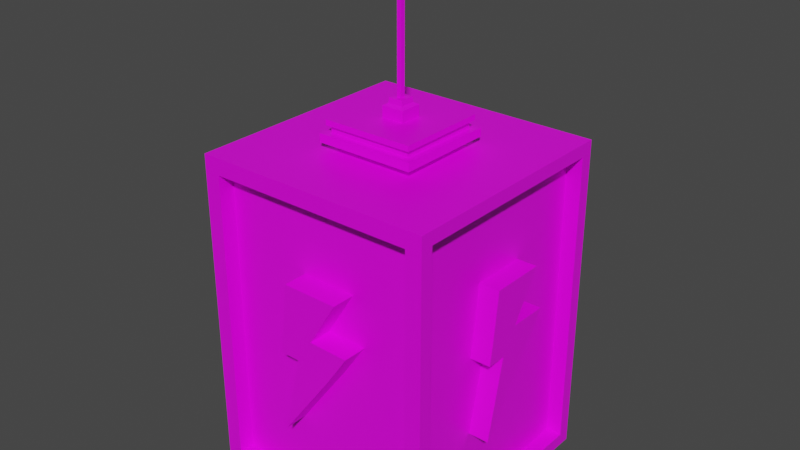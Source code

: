 # Source: ElectricityProvider.blend  (saved by Blender 2.90.8; exported with 4.5.12 LTS)
import bpy
from mathutils import Matrix  # noqa: F401  (used for matrix-valued properties, if any)

bpy.ops.wm.read_factory_settings(use_empty=True)
scene = bpy.context.scene
scene.name = 'Scene'

# ---- collections
col_collection = bpy.data.collections.new('Collection'); scene.collection.children.link(col_collection)

# ---- images (referenced by path relative to the original .blend; pixels are not part of the script)
import os
ASSET_DIR = os.environ.get("B2B_ASSET_DIR", "")  # directory of the original .blend (textures are referenced by path, not embedded)
HERE = os.path.dirname(os.path.abspath(__file__))  # packed textures are extracted next to this script under _unpacked/

def load_image(name, relpath, width, height, colorspace="sRGB"):
    """Load a texture the original file referenced (path relative to the .blend, or extracted next to this script)."""
    p = next((c for c in (os.path.join(HERE, relpath), os.path.join(ASSET_DIR, relpath)) if relpath and os.path.exists(c)), "")
    if p:
        img = bpy.data.images.load(p, check_existing=True)
        img.name = name
    else:  # same state as the original file: an image datablock whose file is absent (Cycles renders it pink)
        img = bpy.data.images.new(name, width, height)
        img.source = "FILE"
        img.filepath = "//" + (relpath or name)
    img.colorspace_settings.name = colorspace
    return img
img_lowpolypalette_png = load_image('lowpolyPalette.png', 'lowpolyPalette.png', 1024, 1024, 'sRGB')

# ---- materials (node trees are filled in below, after node groups)
mat_material = bpy.data.materials.new('Material')
mat_material.alpha_threshold = 0.0
mat_material.use_transparent_shadow = False
mat_material.line_color = (0.0, 0.0, 0.0, 1.0)

# ---- material node trees
mat_material.use_nodes = True; mat_material.node_tree.nodes.clear()
_N = mat_material.node_tree.nodes; _L = mat_material.node_tree.links
n0 = _N.new('ShaderNodeOutputMaterial'); n0.name = 'Material Output'; n0.location = (300, 300)
n1 = _N.new('ShaderNodeBsdfPrincipled'); n1.name = 'Principled BSDF'; n1.location = (10, 300)
n1.distribution = 'GGX'
n1.subsurface_method = 'BURLEY'
n1.inputs[2].default_value = 0.4
n1.inputs[3].default_value = 1.45
n1.inputs[27].default_value = (0.0, 0.0, 0.0, 1.0)
n1.inputs[28].default_value = 1.0
n2 = _N.new('ShaderNodeTexImage'); n2.name = 'Image Texture'; n2.location = (-449, 127)
n2.image = img_lowpolypalette_png
_L.new(n1.outputs[0], n0.inputs[0])
_L.new(n2.outputs[0], n1.inputs[0])
n0.is_active_output = True

# ---- world
world_world = bpy.data.worlds.new('World'); scene.world = world_world
world_world.use_nodes = True; world_world.node_tree.nodes.clear()
_N = world_world.node_tree.nodes; _L = world_world.node_tree.links
n0 = _N.new('ShaderNodeOutputWorld'); n0.name = 'World Output'; n0.location = (300, 300)
n1 = _N.new('ShaderNodeBackground'); n1.name = 'Background'; n1.location = (10, 300)
n1.inputs[0].default_value = (0.05088, 0.05088, 0.05088, 1.0)
_L.new(n1.outputs[0], n0.inputs[0])
n0.is_active_output = True
world_world.color = (0.05088, 0.05088, 0.05088)
world_world.use_sun_shadow = False
world_world.sun_shadow_jitter_overblur = 0.0

# ---- meshes
me_cube_001 = bpy.data.meshes.new('Cube.001')
me_cube_001.from_pydata([(-1.336, -1.543, 0.2081), (-1.336, -1.543, 4.038), (-1.336, 1.543, 0.2081), (-1.336, 1.543, 4.038), (1.336, -1.543, 0.2081), (1.336, -1.543, 4.038), (1.336, 1.543, 0.2081), (1.336, 1.543, 4.038), (-1.543, -1.377, 0.1674), (-1.543, -1.377, 4.079), (-1.543, 1.377, 4.079), (-1.543, 1.377, 0.1674), (1.543, 1.377, 0.1674), (1.543, 1.377, 4.079), (1.543, -1.377, 4.079), (1.543, -1.377, 0.1674), (-1.543, 1.543, 0.00122), (-1.543, -1.543, 0.00122), (-0.4936, -0.4936, 4.245), (-0.4936, 0.4936, 4.245), (0.4936, 0.4936, 4.245), (1.543, 1.543, 0.00122), (1.543, -1.543, 0.00122), (0.4936, -0.4936, 4.245), (-1.336, -1.34, 0.2081), (-1.336, -1.34, 4.038), (-1.336, 1.34, 4.038), (-1.336, 1.34, 0.2081), (1.336, 1.34, 0.2081), (1.336, 1.34, 4.038), (1.336, -1.34, 4.038), (1.336, -1.34, 0.2081), (-1.34, 1.377, 0.1674), (-1.34, -1.377, 0.1674), (-1.34, -1.377, 4.079), (-1.34, 1.377, 4.079), (1.34, 1.377, 4.079), (1.34, 1.377, 0.1674), (1.34, -1.377, 0.1674), (1.34, -1.377, 4.079), (-1.543, -1.543, 4.245), (-1.543, 1.543, 4.245), (1.543, 1.543, 4.245), (1.543, -1.543, 4.245), (-0.4936, -0.4936, 4.333), (-0.4936, 0.4936, 4.333), (0.4936, 0.4936, 4.333), (0.4936, -0.4936, 4.333), (-0.6383, -0.6383, 4.333), (-0.6383, 0.6383, 4.333), (0.6383, 0.6383, 4.333), (0.6383, -0.6383, 4.333), (-0.5446, -0.5446, 4.441), (-0.5446, 0.5446, 4.441), (0.5446, 0.5446, 4.441), (0.5446, -0.5446, 4.441), (-0.6383, -0.6383, 4.441), (-0.6383, 0.6383, 4.441), (0.6383, 0.6383, 4.441), (0.6383, -0.6383, 4.441), (-0.5446, -0.5446, 4.534), (-0.5446, 0.5446, 4.534), (0.5446, 0.5446, 4.534), (0.5446, -0.5446, 4.534), (-0.5885, -0.5885, 4.534), (-0.5885, 0.5885, 4.534), (0.5885, 0.5885, 4.534), (0.5885, -0.5885, 4.534), (-0.1446, -0.1446, 4.603), (-0.1446, 0.1446, 4.603), (0.1446, 0.1446, 4.603), (0.1446, -0.1446, 4.603), (-0.5885, -0.5885, 4.603), (-0.5885, 0.5885, 4.603), (0.5885, 0.5885, 4.603), (0.5885, -0.5885, 4.603), (-0.1446, -0.1446, 4.745), (-0.1446, 0.1446, 4.745), (0.1446, 0.1446, 4.745), (0.1446, -0.1446, 4.745), (-0.09814, -0.09814, 4.774), (-0.09814, 0.09814, 4.774), (0.09814, 0.09814, 4.774), (0.09814, -0.09814, 4.774), (-0.02937, -0.02937, 4.839), (-0.02937, 0.02937, 4.839), (0.02937, 0.02937, 4.839), (0.02937, -0.02937, 4.839), (-0.09135, -0.09135, 4.839), (-0.09135, 0.09135, 4.839), (0.09135, 0.09135, 4.839), (0.09135, -0.09135, 4.839), (-0.02937, -0.02937, 6.264), (-0.02937, 0.02937, 6.264), (0.02937, 0.02937, 6.264), (0.02937, -0.02937, 6.264), (-0.06265, -0.06265, 6.264), (-0.06265, 0.06265, 6.264), (0.06265, 0.06265, 6.264), (0.06265, -0.06265, 6.264), (-0.01522, -0.01522, 6.373), (-0.01522, 0.01522, 6.373), (0.01522, 0.01522, 6.373), (0.01522, -0.01522, 6.373), (-0.06265, -0.06265, 6.373), (-0.06265, 0.06265, 6.373), (0.06265, 0.06265, 6.373), (0.06265, -0.06265, 6.373), (0.0, 0.0, 6.505), (0.0, 0.0, 6.505), (0.0, 0.0, 6.505), (0.0, 0.0, 6.505), (-0.3336, -1.641, 2.493), (-0.2657, -1.641, 3.088), (-0.3336, -1.062, 2.493), (-0.2657, -1.062, 3.088), (0.08363, -1.641, 2.485), (0.4536, -1.641, 3.084), (0.08363, -1.062, 2.485), (0.4536, -1.062, 3.084), (-0.3827, -1.641, 2.168), (-0.3827, -1.062, 2.168), (-0.124, -1.641, 2.165), (-0.124, -1.062, 2.165), (0.597, -1.641, 2.474), (0.597, -1.062, 2.474), (0.3214, -1.641, 2.063), (0.3214, -1.062, 2.063), (-0.3613, -1.641, 1.119), (-0.3613, -1.062, 1.119), (-0.3613, -1.641, 1.119), (-0.3613, -1.062, 1.119), (1.604, -0.3455, 2.501), (1.604, -0.2775, 3.096), (1.024, -0.3455, 2.501), (1.024, -0.2775, 3.096), (1.604, 0.07179, 2.494), (1.604, 0.4417, 3.092), (1.024, 0.07179, 2.494), (1.024, 0.4417, 3.092), (1.604, -0.3946, 2.177), (1.024, -0.3946, 2.177), (1.604, -0.1358, 2.173), (1.024, -0.1358, 2.173), (1.604, 0.5852, 2.482), (1.024, 0.5852, 2.482), (1.604, 0.3096, 2.071), (1.024, 0.3096, 2.071), (1.604, -0.3731, 1.127), (1.024, -0.3731, 1.127), (1.604, -0.3731, 1.127), (1.024, -0.3731, 1.127), (0.3655, 1.633, 2.477), (0.2976, 1.633, 3.071), (0.3655, 1.053, 2.477), (0.2976, 1.053, 3.071), (-0.05176, 1.633, 2.469), (-0.4217, 1.633, 3.068), (-0.05176, 1.053, 2.469), (-0.4217, 1.053, 3.068), (0.4146, 1.633, 2.152), (0.4146, 1.053, 2.152), (0.1559, 1.633, 2.148), (0.1559, 1.053, 2.148), (-0.5651, 1.633, 2.458), (-0.5651, 1.053, 2.458), (-0.2896, 1.633, 2.046), (-0.2896, 1.053, 2.046), (0.3932, 1.633, 1.103), (0.3932, 1.053, 1.103), (0.3932, 1.633, 1.103), (0.3932, 1.053, 1.103), (-1.621, 0.3946, 2.501), (-1.621, 0.3267, 3.096), (-1.042, 0.3946, 2.501), (-1.042, 0.3267, 3.096), (-1.621, -0.02265, 2.494), (-1.621, -0.3926, 3.092), (-1.042, -0.02265, 2.494), (-1.042, -0.3926, 3.092), (-1.621, 0.4437, 2.177), (-1.042, 0.4437, 2.177), (-1.621, 0.185, 2.173), (-1.042, 0.185, 2.173), (-1.621, -0.536, 2.482), (-1.042, -0.536, 2.482), (-1.621, -0.2605, 2.071), (-1.042, -0.2605, 2.071), (-1.621, 0.4223, 1.127), (-1.042, 0.4223, 1.127), (-1.621, 0.4223, 1.127), (-1.042, 0.4223, 1.127)], [], [(10, 11, 32, 35), (7, 6, 28, 29), (9, 10, 35, 34), (3, 7, 29, 26), (16, 21, 22, 17), (18, 23, 47, 44), (0, 1, 40, 17), (3, 2, 16, 41), (2, 6, 21, 16), (7, 3, 41, 42), (6, 7, 42, 21), (5, 4, 22, 43), (4, 0, 17, 22), (1, 5, 43, 40), (8, 11, 16, 17), (9, 8, 17, 40), (10, 9, 40, 41), (11, 10, 41, 16), (13, 12, 21, 42), (12, 15, 22, 21), (14, 13, 42, 43), (15, 14, 43, 22), (33, 34, 35, 32), (27, 26, 29, 28), (37, 36, 39, 38), (31, 30, 25, 24), (4, 5, 30, 31), (12, 13, 36, 37), (0, 4, 31, 24), (15, 12, 37, 38), (5, 1, 25, 30), (13, 14, 39, 36), (1, 0, 24, 25), (14, 15, 38, 39), (2, 3, 26, 27), (11, 8, 33, 32), (6, 2, 27, 28), (8, 9, 34, 33), (18, 19, 41, 40), (19, 20, 42, 41), (20, 23, 43, 42), (23, 18, 40, 43), (47, 46, 50, 51), (20, 19, 45, 46), (23, 20, 46, 47), (19, 18, 44, 45), (48, 51, 59, 56), (45, 44, 48, 49), (44, 47, 51, 48), (46, 45, 49, 50), (55, 54, 62, 63), (50, 49, 57, 58), (51, 50, 58, 59), (49, 48, 56, 57), (52, 53, 57, 56), (53, 54, 58, 57), (54, 55, 59, 58), (55, 52, 56, 59), (60, 63, 67, 64), (53, 52, 60, 61), (52, 55, 63, 60), (54, 53, 61, 62), (67, 66, 74, 75), (62, 61, 65, 66), (63, 62, 66, 67), (61, 60, 64, 65), (68, 71, 79, 76), (65, 64, 72, 73), (64, 67, 75, 72), (66, 65, 73, 74), (68, 69, 73, 72), (69, 70, 74, 73), (70, 71, 75, 74), (71, 68, 72, 75), (79, 78, 82, 83), (70, 69, 77, 78), (71, 70, 78, 79), (69, 68, 76, 77), (81, 80, 88, 89), (77, 76, 80, 81), (76, 79, 83, 80), (78, 77, 81, 82), (87, 86, 94, 95), (80, 83, 91, 88), (82, 81, 89, 90), (83, 82, 90, 91), (84, 85, 89, 88), (85, 86, 90, 89), (86, 87, 91, 90), (87, 84, 88, 91), (92, 95, 99, 96), (85, 84, 92, 93), (84, 87, 95, 92), (86, 85, 93, 94), (98, 97, 105, 106), (94, 93, 97, 98), (95, 94, 98, 99), (93, 92, 96, 97), (100, 103, 111, 108), (99, 98, 106, 107), (97, 96, 104, 105), (96, 99, 107, 104), (100, 101, 105, 104), (101, 102, 106, 105), (102, 103, 107, 106), (103, 100, 104, 107), (110, 109, 108, 111), (102, 101, 109, 110), (103, 102, 110, 111), (101, 100, 108, 109), (112, 113, 115, 114), (114, 115, 119, 118), (118, 119, 117, 116), (116, 117, 113, 112), (112, 114, 121, 120), (119, 115, 113, 117), (121, 123, 122, 120), (118, 116, 124, 125), (116, 112, 120, 122), (114, 118, 123, 121), (125, 124, 126, 127), (116, 122, 126, 124), (123, 127, 131, 129), (123, 118, 125, 127), (128, 129, 131, 130), (122, 123, 129, 128), (127, 126, 130, 131), (126, 122, 128, 130), (132, 133, 135, 134), (134, 135, 139, 138), (138, 139, 137, 136), (136, 137, 133, 132), (132, 134, 141, 140), (139, 135, 133, 137), (141, 143, 142, 140), (138, 136, 144, 145), (136, 132, 140, 142), (134, 138, 143, 141), (145, 144, 146, 147), (136, 142, 146, 144), (143, 147, 151, 149), (143, 138, 145, 147), (148, 149, 151, 150), (142, 143, 149, 148), (147, 146, 150, 151), (146, 142, 148, 150), (152, 153, 155, 154), (154, 155, 159, 158), (158, 159, 157, 156), (156, 157, 153, 152), (152, 154, 161, 160), (159, 155, 153, 157), (161, 163, 162, 160), (158, 156, 164, 165), (156, 152, 160, 162), (154, 158, 163, 161), (165, 164, 166, 167), (156, 162, 166, 164), (163, 167, 171, 169), (163, 158, 165, 167), (168, 169, 171, 170), (162, 163, 169, 168), (167, 166, 170, 171), (166, 162, 168, 170), (172, 173, 175, 174), (174, 175, 179, 178), (178, 179, 177, 176), (176, 177, 173, 172), (172, 174, 181, 180), (179, 175, 173, 177), (181, 183, 182, 180), (178, 176, 184, 185), (176, 172, 180, 182), (174, 178, 183, 181), (185, 184, 186, 187), (176, 182, 186, 184), (183, 187, 191, 189), (183, 178, 185, 187), (188, 189, 191, 190), (182, 183, 189, 188), (187, 186, 190, 191), (186, 182, 188, 190)])
_uv = me_cube_001.uv_layers.new(name='UVMap')
_uv.uv.foreach_set('vector', [0.189, 0.5499, 0.181, 0.5499, 0.181, 0.5499, 0.189, 0.5499, 0.189, 0.5585, 0.1811, 0.5585, 0.1811, 0.5585, 0.189, 0.5585, 0.189, 0.5421, 0.189, 0.5499, 0.189, 0.5499, 0.189, 0.5421, 0.189, 0.5509, 0.189, 0.5585, 0.189, 0.5585, 0.189, 0.5509, 0.172, 0.5591, 0.1807, 0.5591, 0.1807, 0.5678, 0.172, 0.5678, 0.4363, 0.801, 0.4335, 0.801, 0.4335, 0.801, 0.4363, 0.801, 0.1811, 0.5759, 0.189, 0.5759, 0.1894, 0.5765, 0.1807, 0.5765, 0.189, 0.5509, 0.1811, 0.5509, 0.1807, 0.5503, 0.1894, 0.5503, 0.1811, 0.5509, 0.1811, 0.5585, 0.1807, 0.5591, 0.1807, 0.5503, 0.189, 0.5585, 0.189, 0.5509, 0.1894, 0.5503, 0.1894, 0.5591, 0.1811, 0.5585, 0.189, 0.5585, 0.1894, 0.5591, 0.1807, 0.5591, 0.189, 0.5684, 0.1811, 0.5684, 0.1807, 0.5678, 0.1894, 0.5678, 0.1811, 0.5684, 0.1811, 0.5759, 0.1807, 0.5765, 0.1807, 0.5678, 0.189, 0.5759, 0.189, 0.5684, 0.1894, 0.5678, 0.1894, 0.5765, 0.181, 0.5421, 0.181, 0.5499, 0.1807, 0.5503, 0.1807, 0.5416, 0.189, 0.5421, 0.181, 0.5421, 0.1807, 0.5416, 0.1894, 0.5416, 0.189, 0.5499, 0.189, 0.5421, 0.1894, 0.5416, 0.1894, 0.5503, 0.181, 0.5499, 0.189, 0.5499, 0.1894, 0.5503, 0.1807, 0.5503, 0.189, 0.5595, 0.181, 0.5595, 0.1807, 0.5591, 0.1894, 0.5591, 0.181, 0.5595, 0.181, 0.5673, 0.1807, 0.5678, 0.1807, 0.5591, 0.189, 0.5673, 0.189, 0.5595, 0.1894, 0.5591, 0.1894, 0.5678, 0.181, 0.5673, 0.189, 0.5673, 0.1894, 0.5678, 0.1807, 0.5678, 0.05305, 0.5421, 0.06107, 0.5421, 0.06107, 0.5499, 0.05305, 0.5499, 0.05313, 0.5509, 0.06099, 0.5509, 0.06099, 0.5585, 0.05313, 0.5585, 0.05305, 0.5595, 0.06107, 0.5595, 0.06107, 0.5673, 0.05305, 0.5673, 0.05313, 0.5684, 0.06099, 0.5684, 0.06099, 0.5759, 0.05313, 0.5759, 0.1811, 0.5684, 0.189, 0.5684, 0.189, 0.5684, 0.1811, 0.5684, 0.181, 0.5595, 0.189, 0.5595, 0.189, 0.5595, 0.181, 0.5595, 0.1811, 0.5759, 0.1811, 0.5684, 0.1811, 0.5684, 0.1811, 0.5759, 0.181, 0.5673, 0.181, 0.5595, 0.181, 0.5595, 0.181, 0.5673, 0.189, 0.5684, 0.189, 0.5759, 0.189, 0.5759, 0.189, 0.5684, 0.189, 0.5595, 0.189, 0.5673, 0.189, 0.5673, 0.189, 0.5595, 0.189, 0.5759, 0.1811, 0.5759, 0.1811, 0.5759, 0.189, 0.5759, 0.189, 0.5673, 0.181, 0.5673, 0.181, 0.5673, 0.189, 0.5673, 0.1811, 0.5509, 0.189, 0.5509, 0.189, 0.5509, 0.1811, 0.5509, 0.181, 0.5499, 0.181, 0.5421, 0.181, 0.5421, 0.181, 0.5499, 0.1811, 0.5585, 0.1811, 0.5509, 0.1811, 0.5509, 0.1811, 0.5585, 0.181, 0.5421, 0.189, 0.5421, 0.189, 0.5421, 0.181, 0.5421, 0.1951, 0.5648, 0.1951, 0.562, 0.1981, 0.5591, 0.1981, 0.5678, 0.1951, 0.562, 0.1923, 0.562, 0.1894, 0.5591, 0.1981, 0.5591, 0.1923, 0.562, 0.1923, 0.5648, 0.1894, 0.5678, 0.1894, 0.5591, 0.1923, 0.5648, 0.1951, 0.5648, 0.1981, 0.5678, 0.1894, 0.5678, 0.06438, 0.5599, 0.06438, 0.5571, 0.06438, 0.5571, 0.06438, 0.5599, 0.4335, 0.7983, 0.4363, 0.7983, 0.4363, 0.7983, 0.4335, 0.7983, 0.4335, 0.801, 0.4335, 0.7983, 0.4335, 0.7983, 0.4335, 0.801, 0.4363, 0.7983, 0.4363, 0.801, 0.4363, 0.801, 0.4363, 0.7983, 0.06716, 0.5599, 0.06438, 0.5599, 0.06438, 0.5599, 0.06716, 0.5599, 0.06716, 0.5571, 0.06716, 0.5599, 0.06716, 0.5599, 0.06716, 0.5571, 0.06716, 0.5599, 0.06438, 0.5599, 0.06438, 0.5599, 0.06716, 0.5599, 0.06438, 0.5571, 0.06716, 0.5571, 0.06716, 0.5571, 0.06438, 0.5571, 0.4337, 0.8008, 0.4337, 0.7985, 0.4337, 0.7985, 0.4337, 0.8008, 0.06438, 0.5571, 0.06716, 0.5571, 0.06716, 0.5571, 0.06438, 0.5571, 0.06438, 0.5599, 0.06438, 0.5571, 0.06438, 0.5571, 0.06438, 0.5599, 0.06716, 0.5571, 0.06716, 0.5599, 0.06716, 0.5599, 0.06716, 0.5571, 0.06696, 0.5597, 0.06696, 0.5573, 0.06716, 0.5571, 0.06716, 0.5599, 0.06696, 0.5573, 0.06458, 0.5573, 0.06438, 0.5571, 0.06716, 0.5571, 0.06458, 0.5573, 0.06458, 0.5597, 0.06438, 0.5599, 0.06438, 0.5571, 0.06458, 0.5597, 0.06696, 0.5597, 0.06716, 0.5599, 0.06438, 0.5599, 0.06696, 0.5597, 0.06458, 0.5597, 0.06458, 0.5597, 0.06696, 0.5597, 0.4361, 0.7985, 0.4361, 0.8008, 0.4361, 0.8008, 0.4361, 0.7985, 0.4361, 0.8008, 0.4337, 0.8008, 0.4337, 0.8008, 0.4361, 0.8008, 0.4337, 0.7985, 0.4361, 0.7985, 0.4361, 0.7985, 0.4337, 0.7985, 0.06458, 0.5597, 0.06458, 0.5573, 0.06458, 0.5573, 0.06458, 0.5597, 0.06458, 0.5573, 0.06696, 0.5573, 0.06696, 0.5573, 0.06458, 0.5573, 0.06458, 0.5597, 0.06458, 0.5573, 0.06458, 0.5573, 0.06458, 0.5597, 0.06696, 0.5573, 0.06696, 0.5597, 0.06696, 0.5597, 0.06696, 0.5573, 0.4353, 0.8001, 0.4344, 0.8001, 0.4344, 0.8001, 0.4353, 0.8001, 0.06696, 0.5573, 0.06696, 0.5597, 0.06696, 0.5597, 0.06696, 0.5573, 0.06696, 0.5597, 0.06458, 0.5597, 0.06458, 0.5597, 0.06696, 0.5597, 0.06458, 0.5573, 0.06696, 0.5573, 0.06696, 0.5573, 0.06458, 0.5573, 0.06623, 0.559, 0.06623, 0.558, 0.06696, 0.5573, 0.06696, 0.5597, 0.06623, 0.558, 0.06531, 0.558, 0.06458, 0.5573, 0.06696, 0.5573, 0.06531, 0.558, 0.06531, 0.559, 0.06458, 0.5597, 0.06458, 0.5573, 0.06531, 0.559, 0.06623, 0.559, 0.06696, 0.5597, 0.06458, 0.5597, 0.4344, 0.8001, 0.4344, 0.7992, 0.4344, 0.7992, 0.4344, 0.8001, 0.4344, 0.7992, 0.4353, 0.7992, 0.4353, 0.7992, 0.4344, 0.7992, 0.4344, 0.8001, 0.4344, 0.7992, 0.4344, 0.7992, 0.4344, 0.8001, 0.4353, 0.7992, 0.4353, 0.8001, 0.4353, 0.8001, 0.4353, 0.7992, 0.4353, 0.7992, 0.4353, 0.8001, 0.4353, 0.8001, 0.4353, 0.7992, 0.4353, 0.7992, 0.4353, 0.8001, 0.4353, 0.8001, 0.4353, 0.7992, 0.4353, 0.8001, 0.4344, 0.8001, 0.4344, 0.8001, 0.4353, 0.8001, 0.4344, 0.7992, 0.4353, 0.7992, 0.4353, 0.7992, 0.4344, 0.7992, 0.8088, 0.8047, 0.8088, 0.8044, 0.8088, 0.8044, 0.8088, 0.8047, 0.4353, 0.8001, 0.4344, 0.8001, 0.4344, 0.8001, 0.4353, 0.8001, 0.4344, 0.7992, 0.4353, 0.7992, 0.4353, 0.7992, 0.4344, 0.7992, 0.4344, 0.8001, 0.4344, 0.7992, 0.4344, 0.7992, 0.4344, 0.8001, 0.435, 0.7998, 0.435, 0.7995, 0.4353, 0.7992, 0.4353, 0.8001, 0.435, 0.7995, 0.4347, 0.7995, 0.4344, 0.7992, 0.4353, 0.7992, 0.4347, 0.7995, 0.4347, 0.7998, 0.4344, 0.8001, 0.4344, 0.7992, 0.4347, 0.7998, 0.435, 0.7998, 0.4353, 0.8001, 0.4344, 0.8001, 0.435, 0.7998, 0.4347, 0.7998, 0.4347, 0.7998, 0.435, 0.7998, 0.8091, 0.8044, 0.8091, 0.8047, 0.8091, 0.8047, 0.8091, 0.8044, 0.8091, 0.8047, 0.8088, 0.8047, 0.8088, 0.8047, 0.8091, 0.8047, 0.8088, 0.8044, 0.8091, 0.8044, 0.8091, 0.8044, 0.8088, 0.8044, 0.4347, 0.7995, 0.435, 0.7995, 0.435, 0.7995, 0.4347, 0.7995, 0.4347, 0.7995, 0.435, 0.7995, 0.435, 0.7995, 0.4347, 0.7995, 0.4347, 0.7998, 0.4347, 0.7995, 0.4347, 0.7995, 0.4347, 0.7998, 0.435, 0.7995, 0.435, 0.7998, 0.435, 0.7998, 0.435, 0.7995, 0.809, 0.8046, 0.8089, 0.8046, 0.8089, 0.8046, 0.809, 0.8046, 0.4347, 0.7998, 0.4347, 0.7995, 0.4347, 0.7995, 0.4347, 0.7998, 0.435, 0.7995, 0.435, 0.7998, 0.435, 0.7998, 0.435, 0.7995, 0.435, 0.7998, 0.4347, 0.7998, 0.4347, 0.7998, 0.435, 0.7998, 0.4349, 0.7997, 0.4349, 0.7996, 0.435, 0.7995, 0.435, 0.7998, 0.4349, 0.7996, 0.4349, 0.7996, 0.4347, 0.7995, 0.435, 0.7995, 0.4349, 0.7996, 0.4349, 0.7997, 0.4347, 0.7998, 0.4347, 0.7995, 0.4349, 0.7997, 0.4349, 0.7997, 0.435, 0.7998, 0.4347, 0.7998, 0.4349, 0.7996, 0.4349, 0.7996, 0.4349, 0.7997, 0.4349, 0.7997, 0.8089, 0.8045, 0.809, 0.8045, 0.809, 0.8045, 0.8089, 0.8045, 0.8089, 0.8046, 0.8089, 0.8045, 0.8089, 0.8045, 0.8089, 0.8046, 0.809, 0.8045, 0.809, 0.8046, 0.809, 0.8046, 0.809, 0.8045, 0.1887, 0.4162, 0.1912, 0.4162, 0.1912, 0.4188, 0.1887, 0.4188, 0.1887, 0.4188, 0.1912, 0.4188, 0.1912, 0.4213, 0.1887, 0.4213, 0.1887, 0.4213, 0.1912, 0.4213, 0.1912, 0.4238, 0.1887, 0.4238, 0.1887, 0.4238, 0.1912, 0.4238, 0.1912, 0.4263, 0.1887, 0.4263, 0.1887, 0.4162, 0.1887, 0.4188, 0.1887, 0.4188, 0.1887, 0.4162, 0.1912, 0.4213, 0.1937, 0.4213, 0.1937, 0.4238, 0.1912, 0.4238, 0.1862, 0.4213, 0.1887, 0.4213, 0.1887, 0.4238, 0.1862, 0.4238, 0.1887, 0.4213, 0.1887, 0.4238, 0.1887, 0.4238, 0.1887, 0.4213, 0.1887, 0.4238, 0.1887, 0.4263, 0.1887, 0.4263, 0.1887, 0.4238, 0.1887, 0.4188, 0.1887, 0.4213, 0.1887, 0.4213, 0.1887, 0.4188, 0.1887, 0.4213, 0.1887, 0.4238, 0.1887, 0.4238, 0.1887, 0.4213, 0.1887, 0.4238, 0.1887, 0.4238, 0.1887, 0.4238, 0.1887, 0.4238, 0.1887, 0.4213, 0.1887, 0.4213, 0.1887, 0.4213, 0.1887, 0.4213, 0.1887, 0.4213, 0.1887, 0.4213, 0.1887, 0.4213, 0.1887, 0.4213, 0.1887, 0.4238, 0.1887, 0.4213, 0.1887, 0.4213, 0.1887, 0.4238, 0.1887, 0.4238, 0.1887, 0.4213, 0.1887, 0.4213, 0.1887, 0.4238, 0.1887, 0.4213, 0.1887, 0.4238, 0.1887, 0.4238, 0.1887, 0.4213, 0.1887, 0.4238, 0.1887, 0.4238, 0.1887, 0.4238, 0.1887, 0.4238, 0.1887, 0.4162, 0.1912, 0.4162, 0.1912, 0.4188, 0.1887, 0.4188, 0.1887, 0.4188, 0.1912, 0.4188, 0.1912, 0.4213, 0.1887, 0.4213, 0.1887, 0.4213, 0.1912, 0.4213, 0.1912, 0.4238, 0.1887, 0.4238, 0.1887, 0.4238, 0.1912, 0.4238, 0.1912, 0.4263, 0.1887, 0.4263, 0.1887, 0.4162, 0.1887, 0.4188, 0.1887, 0.4188, 0.1887, 0.4162, 0.1912, 0.4213, 0.1937, 0.4213, 0.1937, 0.4238, 0.1912, 0.4238, 0.1862, 0.4213, 0.1887, 0.4213, 0.1887, 0.4238, 0.1862, 0.4238, 0.1887, 0.4213, 0.1887, 0.4238, 0.1887, 0.4238, 0.1887, 0.4213, 0.1887, 0.4238, 0.1887, 0.4263, 0.1887, 0.4263, 0.1887, 0.4238, 0.1887, 0.4188, 0.1887, 0.4213, 0.1887, 0.4213, 0.1887, 0.4188, 0.1887, 0.4213, 0.1887, 0.4238, 0.1887, 0.4238, 0.1887, 0.4213, 0.1887, 0.4238, 0.1887, 0.4238, 0.1887, 0.4238, 0.1887, 0.4238, 0.1887, 0.4213, 0.1887, 0.4213, 0.1887, 0.4213, 0.1887, 0.4213, 0.1887, 0.4213, 0.1887, 0.4213, 0.1887, 0.4213, 0.1887, 0.4213, 0.1887, 0.4238, 0.1887, 0.4213, 0.1887, 0.4213, 0.1887, 0.4238, 0.1887, 0.4238, 0.1887, 0.4213, 0.1887, 0.4213, 0.1887, 0.4238, 0.1887, 0.4213, 0.1887, 0.4238, 0.1887, 0.4238, 0.1887, 0.4213, 0.1887, 0.4238, 0.1887, 0.4238, 0.1887, 0.4238, 0.1887, 0.4238, 0.1887, 0.4162, 0.1912, 0.4162, 0.1912, 0.4188, 0.1887, 0.4188, 0.1887, 0.4188, 0.1912, 0.4188, 0.1912, 0.4213, 0.1887, 0.4213, 0.1887, 0.4213, 0.1912, 0.4213, 0.1912, 0.4238, 0.1887, 0.4238, 0.1887, 0.4238, 0.1912, 0.4238, 0.1912, 0.4263, 0.1887, 0.4263, 0.1887, 0.4162, 0.1887, 0.4188, 0.1887, 0.4188, 0.1887, 0.4162, 0.1912, 0.4213, 0.1937, 0.4213, 0.1937, 0.4238, 0.1912, 0.4238, 0.1862, 0.4213, 0.1887, 0.4213, 0.1887, 0.4238, 0.1862, 0.4238, 0.1887, 0.4213, 0.1887, 0.4238, 0.1887, 0.4238, 0.1887, 0.4213, 0.1887, 0.4238, 0.1887, 0.4263, 0.1887, 0.4263, 0.1887, 0.4238, 0.1887, 0.4188, 0.1887, 0.4213, 0.1887, 0.4213, 0.1887, 0.4188, 0.1887, 0.4213, 0.1887, 0.4238, 0.1887, 0.4238, 0.1887, 0.4213, 0.1887, 0.4238, 0.1887, 0.4238, 0.1887, 0.4238, 0.1887, 0.4238, 0.1887, 0.4213, 0.1887, 0.4213, 0.1887, 0.4213, 0.1887, 0.4213, 0.1887, 0.4213, 0.1887, 0.4213, 0.1887, 0.4213, 0.1887, 0.4213, 0.1887, 0.4238, 0.1887, 0.4213, 0.1887, 0.4213, 0.1887, 0.4238, 0.1887, 0.4238, 0.1887, 0.4213, 0.1887, 0.4213, 0.1887, 0.4238, 0.1887, 0.4213, 0.1887, 0.4238, 0.1887, 0.4238, 0.1887, 0.4213, 0.1887, 0.4238, 0.1887, 0.4238, 0.1887, 0.4238, 0.1887, 0.4238, 0.1887, 0.4162, 0.1912, 0.4162, 0.1912, 0.4188, 0.1887, 0.4188, 0.1887, 0.4188, 0.1912, 0.4188, 0.1912, 0.4213, 0.1887, 0.4213, 0.1887, 0.4213, 0.1912, 0.4213, 0.1912, 0.4238, 0.1887, 0.4238, 0.1887, 0.4238, 0.1912, 0.4238, 0.1912, 0.4263, 0.1887, 0.4263, 0.1887, 0.4162, 0.1887, 0.4188, 0.1887, 0.4188, 0.1887, 0.4162, 0.1912, 0.4213, 0.1937, 0.4213, 0.1937, 0.4238, 0.1912, 0.4238, 0.1862, 0.4213, 0.1887, 0.4213, 0.1887, 0.4238, 0.1862, 0.4238, 0.1887, 0.4213, 0.1887, 0.4238, 0.1887, 0.4238, 0.1887, 0.4213, 0.1887, 0.4238, 0.1887, 0.4263, 0.1887, 0.4263, 0.1887, 0.4238, 0.1887, 0.4188, 0.1887, 0.4213, 0.1887, 0.4213, 0.1887, 0.4188, 0.1887, 0.4213, 0.1887, 0.4238, 0.1887, 0.4238, 0.1887, 0.4213, 0.1887, 0.4238, 0.1887, 0.4238, 0.1887, 0.4238, 0.1887, 0.4238, 0.1887, 0.4213, 0.1887, 0.4213, 0.1887, 0.4213, 0.1887, 0.4213, 0.1887, 0.4213, 0.1887, 0.4213, 0.1887, 0.4213, 0.1887, 0.4213, 0.1887, 0.4238, 0.1887, 0.4213, 0.1887, 0.4213, 0.1887, 0.4238, 0.1887, 0.4238, 0.1887, 0.4213, 0.1887, 0.4213, 0.1887, 0.4238, 0.1887, 0.4213, 0.1887, 0.4238, 0.1887, 0.4238, 0.1887, 0.4213, 0.1887, 0.4238, 0.1887, 0.4238, 0.1887, 0.4238, 0.1887, 0.4238])
me_cube_001.materials.append(mat_material)
me_cube_001.use_remesh_fix_poles = True
me_cube_001.use_remesh_preserve_attributes = False
me_cube_001.use_mirror_vertex_groups = False
me_cube_001.update()

# ---- objects
ob_cube = bpy.data.objects.new('Cube', me_cube_001)

# ---- transforms, parenting, visibility, modifiers, constraints
ob_cube.location = (0.0, 0.0, 0.0)
ob_cube.lineart.crease_threshold = 0.0

# ---- collection membership
col_collection.objects.link(ob_cube)

# ---- scene / render settings (as saved in the file)
scene.frame_start = 1; scene.frame_end = 250; scene.frame_set(1)
scene.render.engine = 'BLENDER_EEVEE_NEXT'
scene.cycles.use_denoising = False
scene.cycles.samples = 128
scene.cycles.sampling_pattern = 'TABULATED_SOBOL'
scene.cycles.use_adaptive_sampling = False
scene.cycles.use_light_tree = False
scene.view_settings.view_transform = 'Filmic'
bpy.context.view_layer.update()

# ---- added for rendering (the .blend has no active camera and no usable light): camera, sun
cam_auto = bpy.data.cameras.new('AutoCamera')
cam_auto.lens = 50.0
cam_auto.sensor_width = 36.0
cam_auto.clip_end = 1000.0
ob_auto_camera = bpy.data.objects.new('AutoCamera', cam_auto)
scene.collection.objects.link(ob_auto_camera)
ob_auto_camera.location = (7.35976, -8.84617, 9.1479)
ob_auto_camera.rotation_euler = (1.09748, -7.21219e-08, 0.694738)
scene.camera = ob_auto_camera
light_auto_sun = bpy.data.lights.new('AutoSun', 'SUN')
light_auto_sun.energy = 3.0
light_auto_sun.angle = 0.0523599
ob_auto_sun = bpy.data.objects.new('AutoSun', light_auto_sun)
scene.collection.objects.link(ob_auto_sun)
ob_auto_sun.rotation_euler = (0.872665, 0.174533, 0.523599)
bpy.context.view_layer.update()
